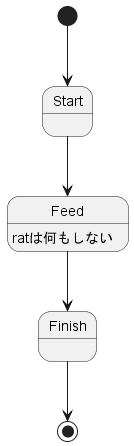

The diagram above was rendered by PlantUML. Its source (embedded in the PNG):
@startuml

[*] --> Start
Start --> Feed
Feed : ratは何もしない
Feed --> Finish
Finish --> [*]
@enduml